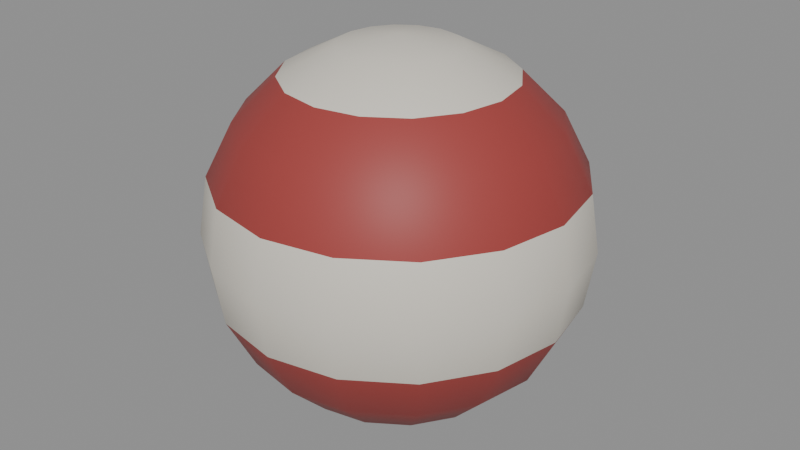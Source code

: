 # Source: toy_ball.blend  (saved by Blender 4.0.36; exported with 4.5.12 LTS)
import bpy
from mathutils import Matrix  # noqa: F401  (used for matrix-valued properties, if any)

bpy.ops.wm.read_factory_settings(use_empty=True)
scene = bpy.context.scene
scene.name = 'Scene'

# ---- materials (node trees are filled in below, after node groups)
mat_prop_toy_ball_shell = bpy.data.materials.new('Prop_toy_ball_shell')
mat_prop_toy_ball_shell.use_transparent_shadow = False
mat_prop_toy_ball_shell.diffuse_color = (0.7, 0.66, 0.58, 1.0)
mat_prop_toy_ball_band = bpy.data.materials.new('Prop_toy_ball_band')
mat_prop_toy_ball_band.use_transparent_shadow = False
mat_prop_toy_ball_band.diffuse_color = (0.34, 0.05, 0.045, 1.0)

# ---- material node trees
mat_prop_toy_ball_shell.use_nodes = True; mat_prop_toy_ball_shell.node_tree.nodes.clear()
_N = mat_prop_toy_ball_shell.node_tree.nodes; _L = mat_prop_toy_ball_shell.node_tree.links
n0 = _N.new('ShaderNodeBsdfPrincipled'); n0.name = 'Principled BSDF'; n0.location = (10, 300)
n0.inputs[0].default_value = (0.7, 0.66, 0.58, 1.0)
n0.inputs[2].default_value = 0.55
n0.inputs[3].default_value = 1.45
n1 = _N.new('ShaderNodeOutputMaterial'); n1.name = 'Material Output'; n1.location = (300, 300)
_L.new(n0.outputs[0], n1.inputs[0])
n1.is_active_output = True
mat_prop_toy_ball_band.use_nodes = True; mat_prop_toy_ball_band.node_tree.nodes.clear()
_N = mat_prop_toy_ball_band.node_tree.nodes; _L = mat_prop_toy_ball_band.node_tree.links
n0 = _N.new('ShaderNodeBsdfPrincipled'); n0.name = 'Principled BSDF'; n0.location = (10, 300)
n0.inputs[0].default_value = (0.34, 0.05, 0.045, 1.0)
n0.inputs[2].default_value = 0.55
n0.inputs[3].default_value = 1.45
n1 = _N.new('ShaderNodeOutputMaterial'); n1.name = 'Material Output'; n1.location = (300, 300)
_L.new(n0.outputs[0], n1.inputs[0])
n1.is_active_output = True

# ---- meshes
me_toy_ball_mesh = bpy.data.meshes.new('toy_ball_Mesh')
me_toy_ball_mesh.from_pydata([(-3.725e-09, 0.06068, 0.04408), (-3.725e-09, 0.075, 0.0), (-3.725e-09, 0.07133, -0.02318), (-3.725e-09, 0.06068, -0.04408), (-3.725e-09, 0.02318, -0.07133), (0.008869, 0.02141, 0.07133), (0.01687, 0.04073, 0.06068), (0.02322, 0.05606, 0.04408), (0.0273, 0.0659, 0.02318), (0.0287, 0.06929, 0.0), (0.0273, 0.0659, -0.02318), (0.02322, 0.05606, -0.04408), (0.01687, 0.04073, -0.06068), (0.008869, 0.02141, -0.07133), (0.01639, 0.01639, 0.07133), (0.03117, 0.03117, 0.06068), (0.0429, 0.0429, 0.04408), (0.05044, 0.05044, 0.02318), (0.05303, 0.05303, 0.0), (0.05044, 0.05044, -0.02318), (0.0429, 0.0429, -0.04408), (0.03117, 0.03117, -0.06068), (0.01639, 0.01639, -0.07133), (0.02141, 0.008869, 0.07133), (0.04073, 0.01687, 0.06068), (0.05606, 0.02322, 0.04408), (0.0659, 0.0273, 0.02318), (0.06929, 0.0287, 0.0), (0.0659, 0.0273, -0.02318), (0.05606, 0.02322, -0.04408), (0.04073, 0.01687, -0.06068), (0.02141, 0.008869, -0.07133), (0.02318, -7.218e-09, 0.07133), (0.04408, -9.313e-09, 0.06068), (0.06068, -1.35e-08, 0.04408), (0.07133, -1.49e-08, 0.02318), (0.075, -1.49e-08, 0.0), (0.07133, -1.49e-08, -0.02318), (0.06068, -1.35e-08, -0.04408), (0.04408, -9.313e-09, -0.06068), (0.02318, -7.218e-09, -0.07133), (0.02141, -0.008869, 0.07133), (0.04073, -0.01687, 0.06068), (0.05606, -0.02322, 0.04408), (0.0659, -0.0273, 0.02318), (0.06929, -0.0287, 0.0), (0.0659, -0.0273, -0.02318), (0.05606, -0.02322, -0.04408), (0.04073, -0.01687, -0.06068), (0.02141, -0.008869, -0.07133), (0.01639, -0.01639, 0.07133), (0.03117, -0.03117, 0.06068), (0.0429, -0.0429, 0.04408), (0.05044, -0.05044, 0.02318), (0.05303, -0.05303, 0.0), (0.05044, -0.05044, -0.02318), (0.0429, -0.0429, -0.04408), (0.03117, -0.03117, -0.06068), (0.01639, -0.01639, -0.07133), (0.008869, -0.02141, 0.07133), (0.01687, -0.04073, 0.06068), (0.02322, -0.05606, 0.04408), (0.0273, -0.0659, 0.02318), (0.0287, -0.06929, 0.0), (0.0273, -0.0659, -0.02318), (0.02322, -0.05606, -0.04408), (0.01687, -0.04073, -0.06068), (0.008869, -0.02141, -0.07133), (-1.001e-08, -0.02318, 0.07133), (-1.77e-08, -0.04408, 0.06068), (-2.328e-08, -0.06068, 0.04408), (-2.608e-08, -0.07133, 0.02318), (-2.328e-08, -0.075, 0.0), (-2.608e-08, -0.07133, -0.02318), (-2.328e-08, -0.06068, -0.04408), (-1.77e-08, -0.04408, -0.06068), (-1.001e-08, -0.02318, -0.07133), (-3.725e-09, -3.725e-09, -0.075), (-0.008869, -0.02141, 0.07133), (-0.01687, -0.04073, 0.06068), (-0.02322, -0.05606, 0.04408), (-0.0273, -0.0659, 0.02318), (-0.0287, -0.06929, 0.0), (-0.0273, -0.0659, -0.02318), (-0.02322, -0.05606, -0.04408), (-0.01687, -0.04073, -0.06068), (-0.008869, -0.02141, -0.07133), (-3.725e-09, -3.725e-09, 0.075), (-0.01639, -0.01639, 0.07133), (-0.03117, -0.03117, 0.06068), (-0.0429, -0.0429, 0.04408), (-0.05044, -0.05044, 0.02318), (-0.05303, -0.05303, 0.0), (-0.05044, -0.05044, -0.02318), (-0.0429, -0.0429, -0.04408), (-0.03117, -0.03117, -0.06068), (-0.01639, -0.01639, -0.07133), (-0.02141, -0.008869, 0.07133), (-0.04073, -0.01687, 0.06068), (-0.05606, -0.02322, 0.04408), (-0.0659, -0.0273, 0.02318), (-0.06929, -0.0287, 0.0), (-0.0659, -0.0273, -0.02318), (-0.05606, -0.02322, -0.04408), (-0.04073, -0.01687, -0.06068), (-0.02141, -0.008869, -0.07133), (-0.02318, 5.355e-09, 0.07133), (-0.04408, 1.444e-08, 0.06068), (-0.06068, 2.142e-08, 0.04408), (-0.07133, 2.98e-08, 0.02318), (-0.075, 2.142e-08, 0.0), (-0.07133, 2.98e-08, -0.02318), (-0.06068, 2.142e-08, -0.04408), (-0.04408, 1.444e-08, -0.06068), (-0.02318, 5.355e-09, -0.07133), (-0.02141, 0.008869, 0.07133), (-0.04073, 0.01687, 0.06068), (-0.05606, 0.02322, 0.04408), (-0.0659, 0.0273, 0.02318), (-0.06929, 0.0287, 0.0), (-0.0659, 0.0273, -0.02318), (-0.05606, 0.02322, -0.04408), (-0.04073, 0.01687, -0.06068), (-0.02141, 0.008869, -0.07133), (-0.01639, 0.01639, 0.07133), (-0.03117, 0.03117, 0.06068), (-0.0429, 0.0429, 0.04408), (-0.05044, 0.05044, 0.02318), (-0.05303, 0.05303, 0.0), (-0.05044, 0.05044, -0.02318), (-0.0429, 0.0429, -0.04408), (-0.03117, 0.03117, -0.06068), (-0.01639, 0.01639, -0.07133), (-0.008869, 0.02141, 0.07133), (-0.01687, 0.04073, 0.06068), (-0.02322, 0.05606, 0.04408), (-0.0273, 0.0659, 0.02318), (-0.0287, 0.06929, 0.0), (-0.0273, 0.0659, -0.02318), (-0.02322, 0.05606, -0.04408), (-0.01687, 0.04073, -0.06068), (-0.008869, 0.02141, -0.07133), (7.451e-09, 0.02318, 0.07133), (2.002e-08, 0.04408, 0.06068), (4.098e-08, 0.07133, 0.02318), (2.002e-08, 0.04408, -0.06068)], [], [(1, 8, 9), (143, 5, 6), (4, 12, 13), (2, 9, 10), (0, 6, 7), (77, 4, 13), (3, 10, 11), (144, 7, 8), (142, 87, 5), (145, 11, 12), (6, 14, 15), (13, 21, 22), (10, 18, 19), (7, 15, 16), (77, 13, 22), (11, 19, 20), (8, 16, 17), (5, 87, 14), (12, 20, 21), (9, 17, 18), (21, 29, 30), (18, 26, 27), (15, 23, 24), (22, 30, 31), (19, 27, 28), (16, 24, 25), (77, 22, 31), (20, 28, 29), (17, 25, 26), (14, 87, 23), (26, 34, 35), (23, 87, 32), (30, 38, 39), (27, 35, 36), (24, 32, 33), (31, 39, 40), (28, 36, 37), (25, 33, 34), (77, 31, 40), (29, 37, 38), (38, 46, 47), (35, 43, 44), (32, 87, 41), (39, 47, 48), (36, 44, 45), (33, 41, 42), (40, 48, 49), (37, 45, 46), (34, 42, 43), (77, 40, 49), (43, 51, 52), (77, 49, 58), (47, 55, 56), (44, 52, 53), (41, 87, 50), (48, 56, 57), (45, 53, 54), (42, 50, 51), (49, 57, 58), (46, 54, 55), (58, 66, 67), (55, 63, 64), (52, 60, 61), (77, 58, 67), (56, 64, 65), (53, 61, 62), (50, 87, 59), (57, 65, 66), (54, 62, 63), (51, 59, 60), (63, 71, 72), (60, 68, 69), (67, 75, 76), (64, 72, 73), (61, 69, 70), (77, 67, 76), (65, 73, 74), (62, 70, 71), (59, 87, 68), (66, 74, 75), (68, 87, 78), (75, 84, 85), (72, 81, 82), (69, 78, 79), (76, 85, 86), (73, 82, 83), (70, 79, 80), (77, 76, 86), (74, 83, 84), (71, 80, 81), (81, 90, 91), (78, 87, 88), (85, 94, 95), (82, 91, 92), (79, 88, 89), (86, 95, 96), (83, 92, 93), (80, 89, 90), (77, 86, 96), (84, 93, 94), (77, 96, 105), (94, 102, 103), (91, 99, 100), (88, 87, 97), (95, 103, 104), (92, 100, 101), (89, 97, 98), (96, 104, 105), (93, 101, 102), (90, 98, 99), (102, 110, 111), (99, 107, 108), (77, 105, 114), (103, 111, 112), (100, 108, 109), (97, 87, 106), (104, 112, 113), (101, 109, 110), (98, 106, 107), (105, 113, 114), (107, 115, 116), (114, 122, 123), (111, 119, 120), (108, 116, 117), (77, 114, 123), (112, 120, 121), (109, 117, 118), (106, 87, 115), (113, 121, 122), (110, 118, 119), (119, 127, 128), (116, 124, 125), (123, 131, 132), (120, 128, 129), (117, 125, 126), (77, 123, 132), (121, 129, 130), (118, 126, 127), (115, 87, 124), (122, 130, 131), (124, 87, 133), (131, 139, 140), (128, 136, 137), (125, 133, 134), (132, 140, 141), (129, 137, 138), (126, 134, 135), (77, 132, 141), (130, 138, 139), (127, 135, 136), (139, 2, 3), (136, 0, 144), (133, 87, 142), (140, 3, 145), (137, 144, 1), (134, 142, 143), (141, 145, 4), (138, 1, 2), (135, 143, 0), (77, 141, 4), (1, 144, 8), (143, 142, 5), (4, 145, 12), (2, 1, 9), (0, 143, 6), (3, 2, 10), (144, 0, 7), (145, 3, 11), (6, 5, 14), (13, 12, 21), (10, 9, 18), (7, 6, 15), (11, 10, 19), (8, 7, 16), (12, 11, 20), (9, 8, 17), (21, 20, 29), (18, 17, 26), (15, 14, 23), (22, 21, 30), (19, 18, 27), (16, 15, 24), (20, 19, 28), (17, 16, 25), (26, 25, 34), (30, 29, 38), (27, 26, 35), (24, 23, 32), (31, 30, 39), (28, 27, 36), (25, 24, 33), (29, 28, 37), (38, 37, 46), (35, 34, 43), (39, 38, 47), (36, 35, 44), (33, 32, 41), (40, 39, 48), (37, 36, 45), (34, 33, 42), (43, 42, 51), (47, 46, 55), (44, 43, 52), (48, 47, 56), (45, 44, 53), (42, 41, 50), (49, 48, 57), (46, 45, 54), (58, 57, 66), (55, 54, 63), (52, 51, 60), (56, 55, 64), (53, 52, 61), (57, 56, 65), (54, 53, 62), (51, 50, 59), (63, 62, 71), (60, 59, 68), (67, 66, 75), (64, 63, 72), (61, 60, 69), (65, 64, 73), (62, 61, 70), (66, 65, 74), (75, 74, 84), (72, 71, 81), (69, 68, 78), (76, 75, 85), (73, 72, 82), (70, 69, 79), (74, 73, 83), (71, 70, 80), (81, 80, 90), (85, 84, 94), (82, 81, 91), (79, 78, 88), (86, 85, 95), (83, 82, 92), (80, 79, 89), (84, 83, 93), (94, 93, 102), (91, 90, 99), (95, 94, 103), (92, 91, 100), (89, 88, 97), (96, 95, 104), (93, 92, 101), (90, 89, 98), (102, 101, 110), (99, 98, 107), (103, 102, 111), (100, 99, 108), (104, 103, 112), (101, 100, 109), (98, 97, 106), (105, 104, 113), (107, 106, 115), (114, 113, 122), (111, 110, 119), (108, 107, 116), (112, 111, 120), (109, 108, 117), (113, 112, 121), (110, 109, 118), (119, 118, 127), (116, 115, 124), (123, 122, 131), (120, 119, 128), (117, 116, 125), (121, 120, 129), (118, 117, 126), (122, 121, 130), (131, 130, 139), (128, 127, 136), (125, 124, 133), (132, 131, 140), (129, 128, 137), (126, 125, 134), (130, 129, 138), (127, 126, 135), (139, 138, 2), (136, 135, 0), (140, 139, 3), (137, 136, 144), (134, 133, 142), (141, 140, 145), (138, 137, 1), (135, 134, 143)])
me_toy_ball_mesh.polygons.foreach_set('use_smooth', [True] * 288)
me_toy_ball_mesh.polygons.foreach_set('material_index', [0, 0, 0, 0, 1, 0, 1, 1, 0, 1, 0, 0, 0, 1, 0, 1, 1, 0, 1, 0, 1, 0, 0, 0, 0, 1, 0, 1, 1, 0, 1, 0, 1, 0, 0, 0, 0, 1, 0, 1, 1, 1, 0, 1, 0, 0, 0, 0, 1, 0, 1, 0, 1, 1, 0, 1, 0, 0, 0, 0, 0, 0, 1, 0, 1, 1, 0, 1, 0, 0, 0, 0, 0, 0, 1, 0, 1, 1, 0, 1, 0, 1, 0, 0, 0, 0, 1, 0, 1, 1, 1, 0, 1, 0, 0, 0, 0, 1, 0, 1, 0, 1, 1, 0, 1, 0, 0, 0, 0, 1, 0, 1, 0, 1, 1, 0, 1, 0, 0, 0, 0, 0, 0, 1, 0, 1, 1, 0, 1, 0, 0, 0, 0, 0, 1, 0, 1, 1, 0, 1, 0, 1, 0, 0, 0, 0, 1, 0, 1, 1, 1, 1, 0, 1, 0, 0, 0, 0, 1, 0, 0, 0, 0, 0, 1, 1, 1, 1, 0, 0, 0, 1, 1, 1, 1, 0, 1, 0, 0, 0, 0, 1, 1, 1, 1, 1, 0, 0, 0, 0, 1, 1, 1, 1, 1, 0, 0, 0, 0, 1, 1, 1, 1, 1, 0, 0, 0, 0, 0, 0, 1, 1, 1, 1, 0, 0, 0, 0, 0, 0, 1, 1, 1, 1, 1, 0, 0, 0, 0, 1, 1, 1, 1, 1, 0, 0, 0, 0, 1, 1, 1, 1, 1, 0, 0, 0, 0, 1, 0, 1, 1, 1, 1, 0, 0, 0, 0, 0, 0, 1, 1, 1, 1, 0, 0, 0, 0, 0, 1, 1, 1, 1, 1, 0, 0, 0, 0, 1, 1, 1, 1, 1, 1, 0, 0, 0, 0, 1])
me_toy_ball_mesh.materials.append(mat_prop_toy_ball_shell)
me_toy_ball_mesh.materials.append(mat_prop_toy_ball_band)
me_toy_ball_mesh.update()

# ---- objects
ob_toy_ball = bpy.data.objects.new('toy_ball', me_toy_ball_mesh)

# ---- transforms, parenting, visibility, modifiers, constraints
ob_toy_ball.location = (0.0, 0.0, 0.0)

# ---- collection membership
scene.collection.objects.link(ob_toy_ball)

# ---- scene / render settings (as saved in the file)
scene.frame_start = 1; scene.frame_end = 250; scene.frame_set(1)
scene.render.engine = 'BLENDER_EEVEE_NEXT'
scene.cycles.sampling_pattern = 'TABULATED_SOBOL'
bpy.context.view_layer.update()

# ---- added for rendering (the .blend has no active camera and no usable light): camera, sun + grey world if the file has none
cam_auto = bpy.data.cameras.new('AutoCamera')
cam_auto.lens = 50.0
cam_auto.sensor_width = 36.0
cam_auto.clip_end = 1000.0
ob_auto_camera = bpy.data.objects.new('AutoCamera', cam_auto)
scene.collection.objects.link(ob_auto_camera)
ob_auto_camera.location = (0.24038, -0.288456, 0.192304)
ob_auto_camera.rotation_euler = (1.09748, -7.21219e-08, 0.694738)
scene.camera = ob_auto_camera
light_auto_sun = bpy.data.lights.new('AutoSun', 'SUN')
light_auto_sun.energy = 3.0
light_auto_sun.angle = 0.0523599
ob_auto_sun = bpy.data.objects.new('AutoSun', light_auto_sun)
scene.collection.objects.link(ob_auto_sun)
ob_auto_sun.rotation_euler = (0.872665, 0.174533, 0.523599)
if scene.world is None:
    world_auto = bpy.data.worlds.new('AutoWorld')
    world_auto.color = (0.3, 0.3, 0.3)
    scene.world = world_auto
bpy.context.view_layer.update()
